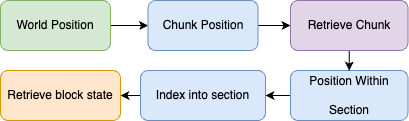

The diagram above was exported from draw.io. Its source (the exported page's mxGraphModel, read from the mxfile embedded in the PNG):
<mxGraphModel dx="1114" dy="999" grid="1" gridSize="10" guides="1" tooltips="1" connect="1" arrows="1" fold="1" page="1" pageScale="1" pageWidth="850" pageHeight="1100" math="0" shadow="0">
  <root>
    <mxCell id="0" />
    <mxCell id="1" parent="0" />
    <mxCell id="C8BGE4b2MRqV-RC8BAGR-1" style="edgeStyle=orthogonalEdgeStyle;rounded=0;orthogonalLoop=1;jettySize=auto;html=1;entryX=0;entryY=0.5;entryDx=0;entryDy=0;" parent="1" source="LZwtIQSK08iiUR1Nm9u--1" target="LZwtIQSK08iiUR1Nm9u--2" edge="1">
      <mxGeometry relative="1" as="geometry" />
    </mxCell>
    <mxCell id="LZwtIQSK08iiUR1Nm9u--1" value="World Position" style="rounded=1;whiteSpace=wrap;html=1;fillColor=#d5e8d4;strokeColor=#82b366;" parent="1" vertex="1">
      <mxGeometry x="40" y="30" width="110" height="50" as="geometry" />
    </mxCell>
    <mxCell id="C8BGE4b2MRqV-RC8BAGR-2" style="edgeStyle=orthogonalEdgeStyle;rounded=0;orthogonalLoop=1;jettySize=auto;html=1;" parent="1" source="LZwtIQSK08iiUR1Nm9u--2" target="LZwtIQSK08iiUR1Nm9u--7" edge="1">
      <mxGeometry relative="1" as="geometry" />
    </mxCell>
    <mxCell id="LZwtIQSK08iiUR1Nm9u--2" value="Chunk Position" style="rounded=1;whiteSpace=wrap;html=1;fillColor=#dae8fc;strokeColor=#6c8ebf;" parent="1" vertex="1">
      <mxGeometry x="187.5" y="30" width="110" height="50" as="geometry" />
    </mxCell>
    <mxCell id="C8BGE4b2MRqV-RC8BAGR-4" style="edgeStyle=orthogonalEdgeStyle;rounded=0;orthogonalLoop=1;jettySize=auto;html=1;" parent="1" source="LZwtIQSK08iiUR1Nm9u--3" target="LZwtIQSK08iiUR1Nm9u--4" edge="1">
      <mxGeometry relative="1" as="geometry" />
    </mxCell>
    <mxCell id="LZwtIQSK08iiUR1Nm9u--3" value="Position Within&lt;br&gt;&lt;br&gt;Section" style="rounded=1;whiteSpace=wrap;html=1;fillColor=#dae8fc;strokeColor=#6c8ebf;" parent="1" vertex="1">
      <mxGeometry x="330" y="100" width="117.5" height="50" as="geometry" />
    </mxCell>
    <mxCell id="C8BGE4b2MRqV-RC8BAGR-6" style="edgeStyle=orthogonalEdgeStyle;rounded=0;orthogonalLoop=1;jettySize=auto;html=1;" parent="1" source="LZwtIQSK08iiUR1Nm9u--4" target="LZwtIQSK08iiUR1Nm9u--10" edge="1">
      <mxGeometry relative="1" as="geometry" />
    </mxCell>
    <mxCell id="LZwtIQSK08iiUR1Nm9u--4" value="Index into section" style="rounded=1;whiteSpace=wrap;html=1;fillColor=#dae8fc;strokeColor=#6c8ebf;" parent="1" vertex="1">
      <mxGeometry x="180" y="100" width="125" height="50" as="geometry" />
    </mxCell>
    <mxCell id="C8BGE4b2MRqV-RC8BAGR-3" style="edgeStyle=orthogonalEdgeStyle;rounded=0;orthogonalLoop=1;jettySize=auto;html=1;" parent="1" source="LZwtIQSK08iiUR1Nm9u--7" target="LZwtIQSK08iiUR1Nm9u--3" edge="1">
      <mxGeometry relative="1" as="geometry" />
    </mxCell>
    <mxCell id="LZwtIQSK08iiUR1Nm9u--7" value="Retrieve Chunk" style="rounded=1;whiteSpace=wrap;html=1;fillColor=#e1d5e7;strokeColor=#9673a6;" parent="1" vertex="1">
      <mxGeometry x="330" y="30" width="117.5" height="50" as="geometry" />
    </mxCell>
    <mxCell id="LZwtIQSK08iiUR1Nm9u--10" value="Retrieve block state" style="rounded=1;whiteSpace=wrap;html=1;fillColor=#ffe6cc;strokeColor=#d79b00;" parent="1" vertex="1">
      <mxGeometry x="40" y="100" width="120" height="50" as="geometry" />
    </mxCell>
  </root>
</mxGraphModel>